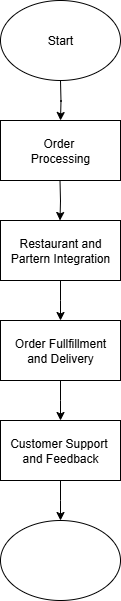

The diagram above was exported from draw.io. Its source (the exported page's mxGraphModel, read from the mxfile embedded in the PNG):
<mxGraphModel dx="1042" dy="527" grid="1" gridSize="10" guides="1" tooltips="1" connect="1" arrows="1" fold="1" page="1" pageScale="1" pageWidth="850" pageHeight="1100" math="0" shadow="0">
  <root>
    <mxCell id="0" />
    <mxCell id="1" parent="0" />
    <mxCell id="Rme6PPR1FQMaVgySKD6U-2" style="edgeStyle=orthogonalEdgeStyle;rounded=0;orthogonalLoop=1;jettySize=auto;html=1;" edge="1" parent="1">
      <mxGeometry relative="1" as="geometry">
        <mxPoint x="160" y="200" as="targetPoint" />
        <mxPoint x="160" y="160" as="sourcePoint" />
      </mxGeometry>
    </mxCell>
    <mxCell id="Rme6PPR1FQMaVgySKD6U-4" style="edgeStyle=orthogonalEdgeStyle;rounded=0;orthogonalLoop=1;jettySize=auto;html=1;exitX=0.5;exitY=1;exitDx=0;exitDy=0;" edge="1" parent="1">
      <mxGeometry relative="1" as="geometry">
        <mxPoint x="160" y="280" as="targetPoint" />
        <mxPoint x="160" y="280" as="sourcePoint" />
      </mxGeometry>
    </mxCell>
    <mxCell id="Rme6PPR1FQMaVgySKD6U-8" style="edgeStyle=orthogonalEdgeStyle;rounded=0;orthogonalLoop=1;jettySize=auto;html=1;" edge="1" parent="1">
      <mxGeometry relative="1" as="geometry">
        <mxPoint x="159.5" y="300" as="targetPoint" />
        <mxPoint x="159.5" y="260" as="sourcePoint" />
      </mxGeometry>
    </mxCell>
    <mxCell id="Rme6PPR1FQMaVgySKD6U-10" value="Order&amp;nbsp;&lt;div&gt;Processing&lt;/div&gt;" style="rounded=0;whiteSpace=wrap;html=1;" vertex="1" parent="1">
      <mxGeometry x="100" y="200" width="120" height="60" as="geometry" />
    </mxCell>
    <mxCell id="Rme6PPR1FQMaVgySKD6U-13" style="edgeStyle=orthogonalEdgeStyle;rounded=0;orthogonalLoop=1;jettySize=auto;html=1;" edge="1" parent="1" source="Rme6PPR1FQMaVgySKD6U-11">
      <mxGeometry relative="1" as="geometry">
        <mxPoint x="160" y="400" as="targetPoint" />
      </mxGeometry>
    </mxCell>
    <mxCell id="Rme6PPR1FQMaVgySKD6U-11" value="Restaurant and&lt;div&gt;Partern Integration&lt;/div&gt;" style="rounded=0;whiteSpace=wrap;html=1;" vertex="1" parent="1">
      <mxGeometry x="100" y="300" width="120" height="60" as="geometry" />
    </mxCell>
    <mxCell id="Rme6PPR1FQMaVgySKD6U-15" style="edgeStyle=orthogonalEdgeStyle;rounded=0;orthogonalLoop=1;jettySize=auto;html=1;exitX=0.5;exitY=1;exitDx=0;exitDy=0;" edge="1" parent="1" source="Rme6PPR1FQMaVgySKD6U-14">
      <mxGeometry relative="1" as="geometry">
        <mxPoint x="160" y="500" as="targetPoint" />
      </mxGeometry>
    </mxCell>
    <mxCell id="Rme6PPR1FQMaVgySKD6U-14" value="Order Fullfillment&lt;div&gt;and Delivery&lt;/div&gt;" style="rounded=0;whiteSpace=wrap;html=1;" vertex="1" parent="1">
      <mxGeometry x="100" y="400" width="120" height="60" as="geometry" />
    </mxCell>
    <mxCell id="Rme6PPR1FQMaVgySKD6U-17" style="edgeStyle=orthogonalEdgeStyle;rounded=0;orthogonalLoop=1;jettySize=auto;html=1;exitX=0.5;exitY=1;exitDx=0;exitDy=0;entryX=0.5;entryY=1;entryDx=0;entryDy=0;" edge="1" parent="1" source="Rme6PPR1FQMaVgySKD6U-16" target="Rme6PPR1FQMaVgySKD6U-16">
      <mxGeometry relative="1" as="geometry">
        <mxPoint x="160" y="570" as="targetPoint" />
        <Array as="points" />
      </mxGeometry>
    </mxCell>
    <mxCell id="Rme6PPR1FQMaVgySKD6U-21" style="edgeStyle=orthogonalEdgeStyle;rounded=0;orthogonalLoop=1;jettySize=auto;html=1;exitX=0.5;exitY=1;exitDx=0;exitDy=0;" edge="1" parent="1" source="Rme6PPR1FQMaVgySKD6U-16">
      <mxGeometry relative="1" as="geometry">
        <mxPoint x="160" y="600" as="targetPoint" />
      </mxGeometry>
    </mxCell>
    <mxCell id="Rme6PPR1FQMaVgySKD6U-16" value="Customer Support&amp;nbsp;&lt;div&gt;and Feedback&lt;/div&gt;" style="rounded=0;whiteSpace=wrap;html=1;" vertex="1" parent="1">
      <mxGeometry x="100" y="500" width="120" height="60" as="geometry" />
    </mxCell>
    <mxCell id="Rme6PPR1FQMaVgySKD6U-22" value="Start" style="ellipse;whiteSpace=wrap;html=1;" vertex="1" parent="1">
      <mxGeometry x="100" y="80" width="120" height="80" as="geometry" />
    </mxCell>
    <mxCell id="Rme6PPR1FQMaVgySKD6U-23" value="" style="ellipse;whiteSpace=wrap;html=1;" vertex="1" parent="1">
      <mxGeometry x="100" y="600" width="120" height="80" as="geometry" />
    </mxCell>
  </root>
</mxGraphModel>